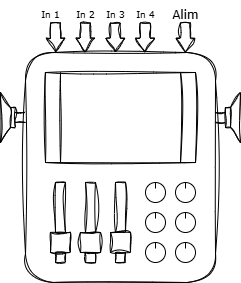

The diagram above was exported from draw.io. Its source (the exported page's mxGraphModel, read from the mxfile embedded in the PNG):
<mxGraphModel dx="683" dy="397" grid="1" gridSize="10" guides="1" tooltips="1" connect="1" arrows="1" fold="1" page="1" pageScale="1" pageWidth="827" pageHeight="1169" math="0" shadow="0">
  <root>
    <mxCell id="0" />
    <mxCell id="1" parent="0" />
    <mxCell id="m29LfOiNZz1uHPlPM-Gq-1" value="" style="rounded=1;whiteSpace=wrap;html=1;fillColor=none;sketch=1;curveFitting=1;jiggle=2;" parent="1" vertex="1">
      <mxGeometry x="180" y="320" width="190" height="230" as="geometry" />
    </mxCell>
    <mxCell id="m29LfOiNZz1uHPlPM-Gq-2" value="" style="rounded=0;whiteSpace=wrap;html=1;fillColor=none;sketch=1;curveFitting=1;jiggle=2;" parent="1" vertex="1">
      <mxGeometry x="210" y="450" width="10" height="50" as="geometry" />
    </mxCell>
    <mxCell id="m29LfOiNZz1uHPlPM-Gq-3" value="" style="rounded=0;whiteSpace=wrap;html=1;fillColor=none;sketch=1;curveFitting=1;jiggle=2;" parent="1" vertex="1">
      <mxGeometry x="240" y="450" width="10" height="50" as="geometry" />
    </mxCell>
    <mxCell id="m29LfOiNZz1uHPlPM-Gq-4" value="" style="rounded=0;whiteSpace=wrap;html=1;fillColor=none;sketch=1;curveFitting=1;jiggle=2;" parent="1" vertex="1">
      <mxGeometry x="270" y="450" width="10" height="50" as="geometry" />
    </mxCell>
    <mxCell id="m29LfOiNZz1uHPlPM-Gq-5" value="" style="rounded=0;whiteSpace=wrap;html=1;fillColor=none;sketch=1;curveFitting=1;jiggle=2;" parent="1" vertex="1">
      <mxGeometry x="205" y="500" width="20" height="20" as="geometry" />
    </mxCell>
    <mxCell id="m29LfOiNZz1uHPlPM-Gq-6" value="" style="rounded=0;whiteSpace=wrap;html=1;fillColor=none;sketch=1;curveFitting=1;jiggle=2;" parent="1" vertex="1">
      <mxGeometry x="235" y="500" width="20" height="20" as="geometry" />
    </mxCell>
    <mxCell id="m29LfOiNZz1uHPlPM-Gq-7" value="" style="rounded=0;whiteSpace=wrap;html=1;fillColor=none;sketch=1;curveFitting=1;jiggle=2;" parent="1" vertex="1">
      <mxGeometry x="265" y="500" width="20" height="20" as="geometry" />
    </mxCell>
    <mxCell id="m29LfOiNZz1uHPlPM-Gq-8" value="" style="rounded=0;whiteSpace=wrap;html=1;fillColor=none;sketch=1;curveFitting=1;jiggle=2;" parent="1" vertex="1">
      <mxGeometry x="270" y="520" width="10" height="10" as="geometry" />
    </mxCell>
    <mxCell id="m29LfOiNZz1uHPlPM-Gq-9" value="" style="rounded=0;whiteSpace=wrap;html=1;fillColor=none;sketch=1;curveFitting=1;jiggle=2;" parent="1" vertex="1">
      <mxGeometry x="240" y="520" width="10" height="10" as="geometry" />
    </mxCell>
    <mxCell id="m29LfOiNZz1uHPlPM-Gq-10" value="" style="rounded=0;whiteSpace=wrap;html=1;fillColor=none;sketch=1;curveFitting=1;jiggle=2;" parent="1" vertex="1">
      <mxGeometry x="210" y="520" width="10" height="10" as="geometry" />
    </mxCell>
    <mxCell id="m29LfOiNZz1uHPlPM-Gq-15" value="" style="group;" parent="1" vertex="1" connectable="0">
      <mxGeometry x="330" y="450" width="20" height="20" as="geometry" />
    </mxCell>
    <mxCell id="m29LfOiNZz1uHPlPM-Gq-16" value="" style="ellipse;whiteSpace=wrap;html=1;aspect=fixed;fillColor=none;" parent="m29LfOiNZz1uHPlPM-Gq-15" vertex="1">
      <mxGeometry width="20" height="20" as="geometry" />
    </mxCell>
    <mxCell id="m29LfOiNZz1uHPlPM-Gq-17" value="" style="endArrow=none;html=1;rounded=0;exitX=0.5;exitY=0;exitDx=0;exitDy=0;" parent="m29LfOiNZz1uHPlPM-Gq-15" source="m29LfOiNZz1uHPlPM-Gq-16" edge="1">
      <mxGeometry width="50" height="50" relative="1" as="geometry">
        <mxPoint x="20" y="60" as="sourcePoint" />
        <mxPoint x="10" y="6" as="targetPoint" />
      </mxGeometry>
    </mxCell>
    <mxCell id="m29LfOiNZz1uHPlPM-Gq-18" value="" style="group;" parent="1" vertex="1" connectable="0">
      <mxGeometry x="300" y="480" width="20" height="20" as="geometry" />
    </mxCell>
    <mxCell id="m29LfOiNZz1uHPlPM-Gq-19" value="" style="ellipse;whiteSpace=wrap;html=1;aspect=fixed;fillColor=none;" parent="m29LfOiNZz1uHPlPM-Gq-18" vertex="1">
      <mxGeometry width="20" height="20" as="geometry" />
    </mxCell>
    <mxCell id="m29LfOiNZz1uHPlPM-Gq-20" value="" style="endArrow=none;html=1;rounded=0;exitX=0.5;exitY=0;exitDx=0;exitDy=0;" parent="m29LfOiNZz1uHPlPM-Gq-18" source="m29LfOiNZz1uHPlPM-Gq-19" edge="1">
      <mxGeometry width="50" height="50" relative="1" as="geometry">
        <mxPoint x="20" y="60" as="sourcePoint" />
        <mxPoint x="10" y="6" as="targetPoint" />
      </mxGeometry>
    </mxCell>
    <mxCell id="m29LfOiNZz1uHPlPM-Gq-21" value="" style="group;" parent="1" vertex="1" connectable="0">
      <mxGeometry x="330" y="480" width="20" height="20" as="geometry" />
    </mxCell>
    <mxCell id="m29LfOiNZz1uHPlPM-Gq-22" value="" style="ellipse;whiteSpace=wrap;html=1;aspect=fixed;fillColor=none;" parent="m29LfOiNZz1uHPlPM-Gq-21" vertex="1">
      <mxGeometry width="20" height="20" as="geometry" />
    </mxCell>
    <mxCell id="m29LfOiNZz1uHPlPM-Gq-23" value="" style="endArrow=none;html=1;rounded=0;exitX=0.5;exitY=0;exitDx=0;exitDy=0;" parent="m29LfOiNZz1uHPlPM-Gq-21" source="m29LfOiNZz1uHPlPM-Gq-22" edge="1">
      <mxGeometry width="50" height="50" relative="1" as="geometry">
        <mxPoint x="20" y="60" as="sourcePoint" />
        <mxPoint x="10" y="6" as="targetPoint" />
      </mxGeometry>
    </mxCell>
    <mxCell id="m29LfOiNZz1uHPlPM-Gq-24" value="" style="group;" parent="1" vertex="1" connectable="0">
      <mxGeometry x="300" y="510" width="20" height="20" as="geometry" />
    </mxCell>
    <mxCell id="m29LfOiNZz1uHPlPM-Gq-25" value="" style="ellipse;whiteSpace=wrap;html=1;aspect=fixed;fillColor=none;" parent="m29LfOiNZz1uHPlPM-Gq-24" vertex="1">
      <mxGeometry width="20" height="20" as="geometry" />
    </mxCell>
    <mxCell id="m29LfOiNZz1uHPlPM-Gq-26" value="" style="endArrow=none;html=1;rounded=0;exitX=0.5;exitY=0;exitDx=0;exitDy=0;" parent="m29LfOiNZz1uHPlPM-Gq-24" source="m29LfOiNZz1uHPlPM-Gq-25" edge="1">
      <mxGeometry width="50" height="50" relative="1" as="geometry">
        <mxPoint x="20" y="60" as="sourcePoint" />
        <mxPoint x="10" y="6" as="targetPoint" />
      </mxGeometry>
    </mxCell>
    <mxCell id="m29LfOiNZz1uHPlPM-Gq-27" value="" style="group;" parent="1" vertex="1" connectable="0">
      <mxGeometry x="330" y="510" width="20" height="20" as="geometry" />
    </mxCell>
    <mxCell id="m29LfOiNZz1uHPlPM-Gq-28" value="" style="ellipse;whiteSpace=wrap;html=1;aspect=fixed;fillColor=none;" parent="m29LfOiNZz1uHPlPM-Gq-27" vertex="1">
      <mxGeometry width="20" height="20" as="geometry" />
    </mxCell>
    <mxCell id="m29LfOiNZz1uHPlPM-Gq-29" value="" style="endArrow=none;html=1;rounded=0;exitX=0.5;exitY=0;exitDx=0;exitDy=0;" parent="m29LfOiNZz1uHPlPM-Gq-27" source="m29LfOiNZz1uHPlPM-Gq-28" edge="1">
      <mxGeometry width="50" height="50" relative="1" as="geometry">
        <mxPoint x="20" y="60" as="sourcePoint" />
        <mxPoint x="10" y="6" as="targetPoint" />
      </mxGeometry>
    </mxCell>
    <mxCell id="m29LfOiNZz1uHPlPM-Gq-30" value="" style="shape=process;whiteSpace=wrap;html=1;backgroundOutline=1;fillColor=none;sketch=1;curveFitting=1;jiggle=2;" parent="1" vertex="1">
      <mxGeometry x="200" y="340" width="150" height="90" as="geometry" />
    </mxCell>
    <mxCell id="m29LfOiNZz1uHPlPM-Gq-37" value="" style="group;" parent="1" vertex="1" connectable="0">
      <mxGeometry x="300" y="450" width="20" height="20" as="geometry" />
    </mxCell>
    <mxCell id="m29LfOiNZz1uHPlPM-Gq-38" value="" style="ellipse;whiteSpace=wrap;html=1;aspect=fixed;fillColor=none;" parent="m29LfOiNZz1uHPlPM-Gq-37" vertex="1">
      <mxGeometry width="20" height="20" as="geometry" />
    </mxCell>
    <mxCell id="m29LfOiNZz1uHPlPM-Gq-39" value="" style="endArrow=none;html=1;rounded=0;exitX=0.5;exitY=0;exitDx=0;exitDy=0;" parent="m29LfOiNZz1uHPlPM-Gq-37" source="m29LfOiNZz1uHPlPM-Gq-38" edge="1">
      <mxGeometry width="50" height="50" relative="1" as="geometry">
        <mxPoint x="20" y="60" as="sourcePoint" />
        <mxPoint x="10" y="6" as="targetPoint" />
      </mxGeometry>
    </mxCell>
    <mxCell id="m29LfOiNZz1uHPlPM-Gq-67" value="" style="shape=flexArrow;endArrow=classic;html=1;rounded=0;endWidth=7.796610169491525;endSize=4.264406779661017;sketch=1;curveFitting=1;jiggle=2;" parent="1" edge="1">
      <mxGeometry width="50" height="50" relative="1" as="geometry">
        <mxPoint x="210" y="290" as="sourcePoint" />
        <mxPoint x="210" y="320" as="targetPoint" />
      </mxGeometry>
    </mxCell>
    <mxCell id="m29LfOiNZz1uHPlPM-Gq-68" value="" style="shape=flexArrow;endArrow=classic;html=1;rounded=0;endWidth=7.796610169491525;endSize=4.264406779661017;sketch=1;curveFitting=1;jiggle=2;" parent="1" edge="1">
      <mxGeometry width="50" height="50" relative="1" as="geometry">
        <mxPoint x="239.81" y="290" as="sourcePoint" />
        <mxPoint x="239.81" y="320" as="targetPoint" />
      </mxGeometry>
    </mxCell>
    <mxCell id="m29LfOiNZz1uHPlPM-Gq-69" value="" style="shape=flexArrow;endArrow=classic;html=1;rounded=0;endWidth=7.796610169491525;endSize=4.264406779661017;sketch=1;curveFitting=1;jiggle=2;" parent="1" edge="1">
      <mxGeometry width="50" height="50" relative="1" as="geometry">
        <mxPoint x="269.81000000000006" y="290" as="sourcePoint" />
        <mxPoint x="269.81000000000006" y="320" as="targetPoint" />
      </mxGeometry>
    </mxCell>
    <mxCell id="m29LfOiNZz1uHPlPM-Gq-70" value="" style="shape=flexArrow;endArrow=classic;html=1;rounded=0;endWidth=7.796610169491525;endSize=4.264406779661017;sketch=1;curveFitting=1;jiggle=2;" parent="1" edge="1">
      <mxGeometry width="50" height="50" relative="1" as="geometry">
        <mxPoint x="339.9" y="290" as="sourcePoint" />
        <mxPoint x="339.9" y="320" as="targetPoint" />
      </mxGeometry>
    </mxCell>
    <mxCell id="m29LfOiNZz1uHPlPM-Gq-73" value="In 1" style="text;html=1;align=center;verticalAlign=middle;resizable=0;points=[];autosize=1;strokeColor=none;fillColor=none;fontFamily=Verdana;fontStyle=0;fontSize=9;" parent="1" vertex="1">
      <mxGeometry x="185" y="273" width="40" height="20" as="geometry" />
    </mxCell>
    <mxCell id="m29LfOiNZz1uHPlPM-Gq-74" value="In 2" style="text;html=1;align=center;verticalAlign=middle;resizable=0;points=[];autosize=1;strokeColor=none;fillColor=none;fontFamily=Verdana;fontStyle=0;fontSize=9;" parent="1" vertex="1">
      <mxGeometry x="220" y="273" width="40" height="20" as="geometry" />
    </mxCell>
    <mxCell id="m29LfOiNZz1uHPlPM-Gq-75" value="In 3" style="text;html=1;align=center;verticalAlign=middle;resizable=0;points=[];autosize=1;strokeColor=none;fillColor=none;fontFamily=Verdana;fontStyle=0;fontSize=9;" parent="1" vertex="1">
      <mxGeometry x="250" y="273" width="40" height="20" as="geometry" />
    </mxCell>
    <mxCell id="m29LfOiNZz1uHPlPM-Gq-76" value="Alim" style="text;html=1;align=center;verticalAlign=middle;resizable=0;points=[];autosize=1;strokeColor=none;fillColor=none;fontFamily=Verdana;fontStyle=0" parent="1" vertex="1">
      <mxGeometry x="315" y="268" width="50" height="30" as="geometry" />
    </mxCell>
    <mxCell id="m29LfOiNZz1uHPlPM-Gq-78" value="" style="pointerEvents=1;verticalLabelPosition=bottom;shadow=0;dashed=0;align=center;html=1;verticalAlign=top;shape=mxgraph.electrical.electro-mechanical.loudspeaker;rotation=-180;sketch=1;curveFitting=1;jiggle=2;fillColor=none;" parent="1" vertex="1">
      <mxGeometry x="155" y="360" width="25" height="50" as="geometry" />
    </mxCell>
    <mxCell id="m29LfOiNZz1uHPlPM-Gq-79" value="" style="pointerEvents=1;verticalLabelPosition=bottom;shadow=0;dashed=0;align=center;html=1;verticalAlign=top;shape=mxgraph.electrical.electro-mechanical.loudspeaker;rotation=0;sketch=1;curveFitting=1;jiggle=2;fillColor=none;" parent="1" vertex="1">
      <mxGeometry x="370" y="360" width="25" height="50" as="geometry" />
    </mxCell>
    <mxCell id="3R1NK7Z_1NvgmnRM0RH3-1" value="" style="shape=flexArrow;endArrow=classic;html=1;rounded=0;endWidth=7.796610169491525;endSize=4.264406779661017;sketch=1;curveFitting=1;jiggle=2;" edge="1" parent="1">
      <mxGeometry width="50" height="50" relative="1" as="geometry">
        <mxPoint x="299.6" y="290" as="sourcePoint" />
        <mxPoint x="299.6" y="320" as="targetPoint" />
      </mxGeometry>
    </mxCell>
    <mxCell id="3R1NK7Z_1NvgmnRM0RH3-2" value="In 4" style="text;html=1;align=center;verticalAlign=middle;resizable=0;points=[];autosize=1;strokeColor=none;fillColor=none;fontFamily=Verdana;fontStyle=0;fontSize=9;" vertex="1" parent="1">
      <mxGeometry x="280" y="273" width="40" height="20" as="geometry" />
    </mxCell>
  </root>
</mxGraphModel>